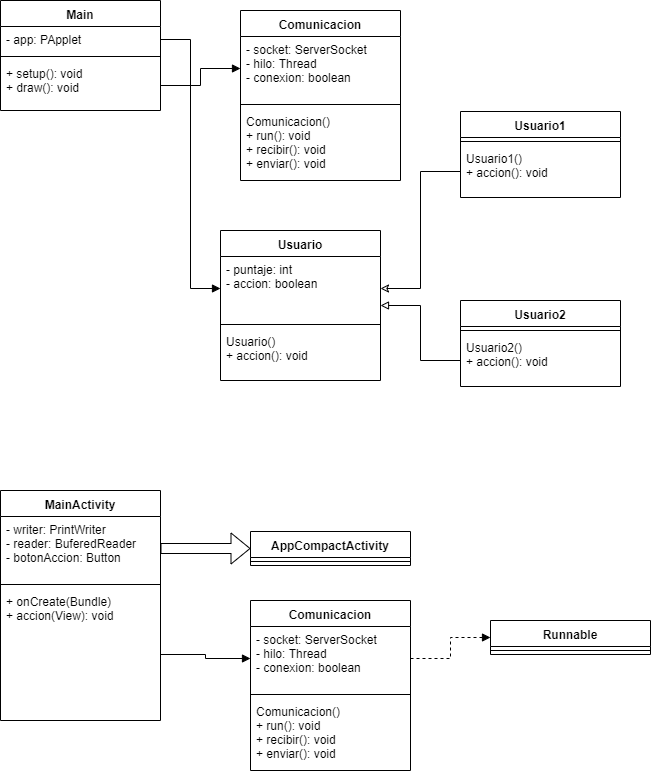

The diagram above was exported from draw.io. Its source (the exported page's mxGraphModel, read from the mxfile embedded in the PNG):
<mxGraphModel dx="902" dy="764" grid="1" gridSize="10" guides="1" tooltips="1" connect="1" arrows="1" fold="1" page="1" pageScale="1" pageWidth="827" pageHeight="1169" math="0" shadow="0">
  <root>
    <mxCell id="0" />
    <mxCell id="1" parent="0" />
    <mxCell id="0XWgFwejFKzB8viM_LSg-5" value="Main" style="swimlane;fontStyle=1;align=center;verticalAlign=top;childLayout=stackLayout;horizontal=1;startSize=26;horizontalStack=0;resizeParent=1;resizeParentMax=0;resizeLast=0;collapsible=1;marginBottom=0;" vertex="1" parent="1">
      <mxGeometry x="20" y="20" width="160" height="110" as="geometry" />
    </mxCell>
    <mxCell id="0XWgFwejFKzB8viM_LSg-6" value="- app: PApplet" style="text;strokeColor=none;fillColor=none;align=left;verticalAlign=top;spacingLeft=4;spacingRight=4;overflow=hidden;rotatable=0;points=[[0,0.5],[1,0.5]];portConstraint=eastwest;" vertex="1" parent="0XWgFwejFKzB8viM_LSg-5">
      <mxGeometry y="26" width="160" height="26" as="geometry" />
    </mxCell>
    <mxCell id="0XWgFwejFKzB8viM_LSg-7" value="" style="line;strokeWidth=1;fillColor=none;align=left;verticalAlign=middle;spacingTop=-1;spacingLeft=3;spacingRight=3;rotatable=0;labelPosition=right;points=[];portConstraint=eastwest;" vertex="1" parent="0XWgFwejFKzB8viM_LSg-5">
      <mxGeometry y="52" width="160" height="8" as="geometry" />
    </mxCell>
    <mxCell id="0XWgFwejFKzB8viM_LSg-8" value="+ setup(): void&#10;+ draw(): void" style="text;strokeColor=none;fillColor=none;align=left;verticalAlign=top;spacingLeft=4;spacingRight=4;overflow=hidden;rotatable=0;points=[[0,0.5],[1,0.5]];portConstraint=eastwest;" vertex="1" parent="0XWgFwejFKzB8viM_LSg-5">
      <mxGeometry y="60" width="160" height="50" as="geometry" />
    </mxCell>
    <mxCell id="0XWgFwejFKzB8viM_LSg-13" value="Usuario" style="swimlane;fontStyle=1;align=center;verticalAlign=top;childLayout=stackLayout;horizontal=1;startSize=26;horizontalStack=0;resizeParent=1;resizeParentMax=0;resizeLast=0;collapsible=1;marginBottom=0;" vertex="1" parent="1">
      <mxGeometry x="240" y="250" width="160" height="150" as="geometry" />
    </mxCell>
    <mxCell id="0XWgFwejFKzB8viM_LSg-14" value="- puntaje: int&#10;- accion: boolean" style="text;strokeColor=none;fillColor=none;align=left;verticalAlign=top;spacingLeft=4;spacingRight=4;overflow=hidden;rotatable=0;points=[[0,0.5],[1,0.5]];portConstraint=eastwest;" vertex="1" parent="0XWgFwejFKzB8viM_LSg-13">
      <mxGeometry y="26" width="160" height="64" as="geometry" />
    </mxCell>
    <mxCell id="0XWgFwejFKzB8viM_LSg-15" value="" style="line;strokeWidth=1;fillColor=none;align=left;verticalAlign=middle;spacingTop=-1;spacingLeft=3;spacingRight=3;rotatable=0;labelPosition=right;points=[];portConstraint=eastwest;" vertex="1" parent="0XWgFwejFKzB8viM_LSg-13">
      <mxGeometry y="90" width="160" height="8" as="geometry" />
    </mxCell>
    <mxCell id="0XWgFwejFKzB8viM_LSg-16" value="Usuario()&#10;+ accion(): void" style="text;strokeColor=none;fillColor=none;align=left;verticalAlign=top;spacingLeft=4;spacingRight=4;overflow=hidden;rotatable=0;points=[[0,0.5],[1,0.5]];portConstraint=eastwest;" vertex="1" parent="0XWgFwejFKzB8viM_LSg-13">
      <mxGeometry y="98" width="160" height="52" as="geometry" />
    </mxCell>
    <mxCell id="0XWgFwejFKzB8viM_LSg-17" value="MainActivity" style="swimlane;fontStyle=1;align=center;verticalAlign=top;childLayout=stackLayout;horizontal=1;startSize=26;horizontalStack=0;resizeParent=1;resizeParentMax=0;resizeLast=0;collapsible=1;marginBottom=0;" vertex="1" parent="1">
      <mxGeometry x="20" y="510" width="160" height="230" as="geometry" />
    </mxCell>
    <mxCell id="0XWgFwejFKzB8viM_LSg-18" value="- writer: PrintWriter&#10;- reader: BuferedReader&#10;- botonAccion: Button&#10;" style="text;strokeColor=none;fillColor=none;align=left;verticalAlign=top;spacingLeft=4;spacingRight=4;overflow=hidden;rotatable=0;points=[[0,0.5],[1,0.5]];portConstraint=eastwest;" vertex="1" parent="0XWgFwejFKzB8viM_LSg-17">
      <mxGeometry y="26" width="160" height="64" as="geometry" />
    </mxCell>
    <mxCell id="0XWgFwejFKzB8viM_LSg-19" value="" style="line;strokeWidth=1;fillColor=none;align=left;verticalAlign=middle;spacingTop=-1;spacingLeft=3;spacingRight=3;rotatable=0;labelPosition=right;points=[];portConstraint=eastwest;" vertex="1" parent="0XWgFwejFKzB8viM_LSg-17">
      <mxGeometry y="90" width="160" height="8" as="geometry" />
    </mxCell>
    <mxCell id="0XWgFwejFKzB8viM_LSg-20" value="+ onCreate(Bundle)&#10;+ accion(View): void" style="text;strokeColor=none;fillColor=none;align=left;verticalAlign=top;spacingLeft=4;spacingRight=4;overflow=hidden;rotatable=0;points=[[0,0.5],[1,0.5]];portConstraint=eastwest;" vertex="1" parent="0XWgFwejFKzB8viM_LSg-17">
      <mxGeometry y="98" width="160" height="132" as="geometry" />
    </mxCell>
    <mxCell id="0XWgFwejFKzB8viM_LSg-21" value="Usuario1" style="swimlane;fontStyle=1;align=center;verticalAlign=top;childLayout=stackLayout;horizontal=1;startSize=26;horizontalStack=0;resizeParent=1;resizeParentMax=0;resizeLast=0;collapsible=1;marginBottom=0;" vertex="1" parent="1">
      <mxGeometry x="480" y="131" width="160" height="86" as="geometry" />
    </mxCell>
    <mxCell id="0XWgFwejFKzB8viM_LSg-23" value="" style="line;strokeWidth=1;fillColor=none;align=left;verticalAlign=middle;spacingTop=-1;spacingLeft=3;spacingRight=3;rotatable=0;labelPosition=right;points=[];portConstraint=eastwest;" vertex="1" parent="0XWgFwejFKzB8viM_LSg-21">
      <mxGeometry y="26" width="160" height="8" as="geometry" />
    </mxCell>
    <mxCell id="0XWgFwejFKzB8viM_LSg-24" value="Usuario1()&#10;+ accion(): void" style="text;strokeColor=none;fillColor=none;align=left;verticalAlign=top;spacingLeft=4;spacingRight=4;overflow=hidden;rotatable=0;points=[[0,0.5],[1,0.5]];portConstraint=eastwest;" vertex="1" parent="0XWgFwejFKzB8viM_LSg-21">
      <mxGeometry y="34" width="160" height="52" as="geometry" />
    </mxCell>
    <mxCell id="0XWgFwejFKzB8viM_LSg-25" value="Usuario2" style="swimlane;fontStyle=1;align=center;verticalAlign=top;childLayout=stackLayout;horizontal=1;startSize=26;horizontalStack=0;resizeParent=1;resizeParentMax=0;resizeLast=0;collapsible=1;marginBottom=0;" vertex="1" parent="1">
      <mxGeometry x="480" y="320" width="160" height="86" as="geometry" />
    </mxCell>
    <mxCell id="0XWgFwejFKzB8viM_LSg-27" value="" style="line;strokeWidth=1;fillColor=none;align=left;verticalAlign=middle;spacingTop=-1;spacingLeft=3;spacingRight=3;rotatable=0;labelPosition=right;points=[];portConstraint=eastwest;" vertex="1" parent="0XWgFwejFKzB8viM_LSg-25">
      <mxGeometry y="26" width="160" height="8" as="geometry" />
    </mxCell>
    <mxCell id="0XWgFwejFKzB8viM_LSg-28" value="Usuario2()&#10;+ accion(): void" style="text;strokeColor=none;fillColor=none;align=left;verticalAlign=top;spacingLeft=4;spacingRight=4;overflow=hidden;rotatable=0;points=[[0,0.5],[1,0.5]];portConstraint=eastwest;" vertex="1" parent="0XWgFwejFKzB8viM_LSg-25">
      <mxGeometry y="34" width="160" height="52" as="geometry" />
    </mxCell>
    <mxCell id="0XWgFwejFKzB8viM_LSg-29" style="edgeStyle=orthogonalEdgeStyle;rounded=0;orthogonalLoop=1;jettySize=auto;html=1;exitX=0;exitY=0.5;exitDx=0;exitDy=0;entryX=1;entryY=0.5;entryDx=0;entryDy=0;endArrow=classic;endFill=0;" edge="1" parent="1" source="0XWgFwejFKzB8viM_LSg-24" target="0XWgFwejFKzB8viM_LSg-14">
      <mxGeometry relative="1" as="geometry" />
    </mxCell>
    <mxCell id="0XWgFwejFKzB8viM_LSg-30" style="edgeStyle=orthogonalEdgeStyle;rounded=0;orthogonalLoop=1;jettySize=auto;html=1;exitX=0;exitY=0.5;exitDx=0;exitDy=0;entryX=1;entryY=0.766;entryDx=0;entryDy=0;entryPerimeter=0;endArrow=block;endFill=0;" edge="1" parent="1" source="0XWgFwejFKzB8viM_LSg-28" target="0XWgFwejFKzB8viM_LSg-14">
      <mxGeometry relative="1" as="geometry" />
    </mxCell>
    <mxCell id="0XWgFwejFKzB8viM_LSg-33" style="edgeStyle=orthogonalEdgeStyle;rounded=0;orthogonalLoop=1;jettySize=auto;html=1;exitX=1;exitY=0.5;exitDx=0;exitDy=0;entryX=0;entryY=0.5;entryDx=0;entryDy=0;endArrow=block;endFill=1;" edge="1" parent="1" source="0XWgFwejFKzB8viM_LSg-6" target="0XWgFwejFKzB8viM_LSg-14">
      <mxGeometry relative="1" as="geometry" />
    </mxCell>
    <mxCell id="0XWgFwejFKzB8viM_LSg-34" style="edgeStyle=orthogonalEdgeStyle;rounded=0;orthogonalLoop=1;jettySize=auto;html=1;exitX=1;exitY=0.5;exitDx=0;exitDy=0;entryX=0;entryY=0.5;entryDx=0;entryDy=0;endArrow=block;endFill=1;" edge="1" parent="1" source="0XWgFwejFKzB8viM_LSg-8" target="0XWgFwejFKzB8viM_LSg-47">
      <mxGeometry relative="1" as="geometry">
        <mxPoint x="240" y="79" as="targetPoint" />
      </mxGeometry>
    </mxCell>
    <mxCell id="0XWgFwejFKzB8viM_LSg-36" value="AppCompactActivity" style="swimlane;fontStyle=1;align=center;verticalAlign=top;childLayout=stackLayout;horizontal=1;startSize=26;horizontalStack=0;resizeParent=1;resizeParentMax=0;resizeLast=0;collapsible=1;marginBottom=0;" vertex="1" parent="1">
      <mxGeometry x="270" y="551" width="160" height="34" as="geometry" />
    </mxCell>
    <mxCell id="0XWgFwejFKzB8viM_LSg-38" value="" style="line;strokeWidth=1;fillColor=none;align=left;verticalAlign=middle;spacingTop=-1;spacingLeft=3;spacingRight=3;rotatable=0;labelPosition=right;points=[];portConstraint=eastwest;" vertex="1" parent="0XWgFwejFKzB8viM_LSg-36">
      <mxGeometry y="26" width="160" height="8" as="geometry" />
    </mxCell>
    <mxCell id="0XWgFwejFKzB8viM_LSg-40" style="edgeStyle=orthogonalEdgeStyle;rounded=0;orthogonalLoop=1;jettySize=auto;html=1;exitX=1;exitY=0.5;exitDx=0;exitDy=0;entryX=0;entryY=0.5;entryDx=0;entryDy=0;endArrow=block;endFill=1;shape=flexArrow;" edge="1" parent="1" source="0XWgFwejFKzB8viM_LSg-18" target="0XWgFwejFKzB8viM_LSg-36">
      <mxGeometry relative="1" as="geometry" />
    </mxCell>
    <mxCell id="0XWgFwejFKzB8viM_LSg-41" value="Comunicacion" style="swimlane;fontStyle=1;align=center;verticalAlign=top;childLayout=stackLayout;horizontal=1;startSize=26;horizontalStack=0;resizeParent=1;resizeParentMax=0;resizeLast=0;collapsible=1;marginBottom=0;" vertex="1" parent="1">
      <mxGeometry x="270" y="620" width="160" height="170" as="geometry" />
    </mxCell>
    <mxCell id="0XWgFwejFKzB8viM_LSg-42" value="- socket: ServerSocket&#10;- hilo: Thread&#10;- conexion: boolean" style="text;strokeColor=none;fillColor=none;align=left;verticalAlign=top;spacingLeft=4;spacingRight=4;overflow=hidden;rotatable=0;points=[[0,0.5],[1,0.5]];portConstraint=eastwest;" vertex="1" parent="0XWgFwejFKzB8viM_LSg-41">
      <mxGeometry y="26" width="160" height="64" as="geometry" />
    </mxCell>
    <mxCell id="0XWgFwejFKzB8viM_LSg-43" value="" style="line;strokeWidth=1;fillColor=none;align=left;verticalAlign=middle;spacingTop=-1;spacingLeft=3;spacingRight=3;rotatable=0;labelPosition=right;points=[];portConstraint=eastwest;" vertex="1" parent="0XWgFwejFKzB8viM_LSg-41">
      <mxGeometry y="90" width="160" height="8" as="geometry" />
    </mxCell>
    <mxCell id="0XWgFwejFKzB8viM_LSg-44" value="Comunicacion()&#10;+ run(): void&#10;+ recibir(): void&#10;+ enviar(): void&#10;" style="text;strokeColor=none;fillColor=none;align=left;verticalAlign=top;spacingLeft=4;spacingRight=4;overflow=hidden;rotatable=0;points=[[0,0.5],[1,0.5]];portConstraint=eastwest;" vertex="1" parent="0XWgFwejFKzB8viM_LSg-41">
      <mxGeometry y="98" width="160" height="72" as="geometry" />
    </mxCell>
    <mxCell id="0XWgFwejFKzB8viM_LSg-45" style="edgeStyle=orthogonalEdgeStyle;rounded=0;orthogonalLoop=1;jettySize=auto;html=1;exitX=1;exitY=0.5;exitDx=0;exitDy=0;entryX=0;entryY=0.5;entryDx=0;entryDy=0;endArrow=block;endFill=1;" edge="1" parent="1" source="0XWgFwejFKzB8viM_LSg-20" target="0XWgFwejFKzB8viM_LSg-42">
      <mxGeometry relative="1" as="geometry" />
    </mxCell>
    <mxCell id="0XWgFwejFKzB8viM_LSg-46" value="Comunicacion" style="swimlane;fontStyle=1;align=center;verticalAlign=top;childLayout=stackLayout;horizontal=1;startSize=26;horizontalStack=0;resizeParent=1;resizeParentMax=0;resizeLast=0;collapsible=1;marginBottom=0;" vertex="1" parent="1">
      <mxGeometry x="260" y="30" width="160" height="170" as="geometry" />
    </mxCell>
    <mxCell id="0XWgFwejFKzB8viM_LSg-47" value="- socket: ServerSocket&#10;- hilo: Thread&#10;- conexion: boolean" style="text;strokeColor=none;fillColor=none;align=left;verticalAlign=top;spacingLeft=4;spacingRight=4;overflow=hidden;rotatable=0;points=[[0,0.5],[1,0.5]];portConstraint=eastwest;" vertex="1" parent="0XWgFwejFKzB8viM_LSg-46">
      <mxGeometry y="26" width="160" height="64" as="geometry" />
    </mxCell>
    <mxCell id="0XWgFwejFKzB8viM_LSg-48" value="" style="line;strokeWidth=1;fillColor=none;align=left;verticalAlign=middle;spacingTop=-1;spacingLeft=3;spacingRight=3;rotatable=0;labelPosition=right;points=[];portConstraint=eastwest;" vertex="1" parent="0XWgFwejFKzB8viM_LSg-46">
      <mxGeometry y="90" width="160" height="8" as="geometry" />
    </mxCell>
    <mxCell id="0XWgFwejFKzB8viM_LSg-49" value="Comunicacion()&#10;+ run(): void&#10;+ recibir(): void&#10;+ enviar(): void&#10;" style="text;strokeColor=none;fillColor=none;align=left;verticalAlign=top;spacingLeft=4;spacingRight=4;overflow=hidden;rotatable=0;points=[[0,0.5],[1,0.5]];portConstraint=eastwest;" vertex="1" parent="0XWgFwejFKzB8viM_LSg-46">
      <mxGeometry y="98" width="160" height="72" as="geometry" />
    </mxCell>
    <mxCell id="0XWgFwejFKzB8viM_LSg-50" value="Runnable" style="swimlane;fontStyle=1;align=center;verticalAlign=top;childLayout=stackLayout;horizontal=1;startSize=26;horizontalStack=0;resizeParent=1;resizeParentMax=0;resizeLast=0;collapsible=1;marginBottom=0;" vertex="1" parent="1">
      <mxGeometry x="510" y="640" width="160" height="34" as="geometry" />
    </mxCell>
    <mxCell id="0XWgFwejFKzB8viM_LSg-51" value="" style="line;strokeWidth=1;fillColor=none;align=left;verticalAlign=middle;spacingTop=-1;spacingLeft=3;spacingRight=3;rotatable=0;labelPosition=right;points=[];portConstraint=eastwest;" vertex="1" parent="0XWgFwejFKzB8viM_LSg-50">
      <mxGeometry y="26" width="160" height="8" as="geometry" />
    </mxCell>
    <mxCell id="0XWgFwejFKzB8viM_LSg-55" style="edgeStyle=orthogonalEdgeStyle;rounded=0;orthogonalLoop=1;jettySize=auto;html=1;exitX=1;exitY=0.5;exitDx=0;exitDy=0;dashed=1;endArrow=block;endFill=1;" edge="1" parent="1" source="0XWgFwejFKzB8viM_LSg-42" target="0XWgFwejFKzB8viM_LSg-50">
      <mxGeometry relative="1" as="geometry" />
    </mxCell>
  </root>
</mxGraphModel>